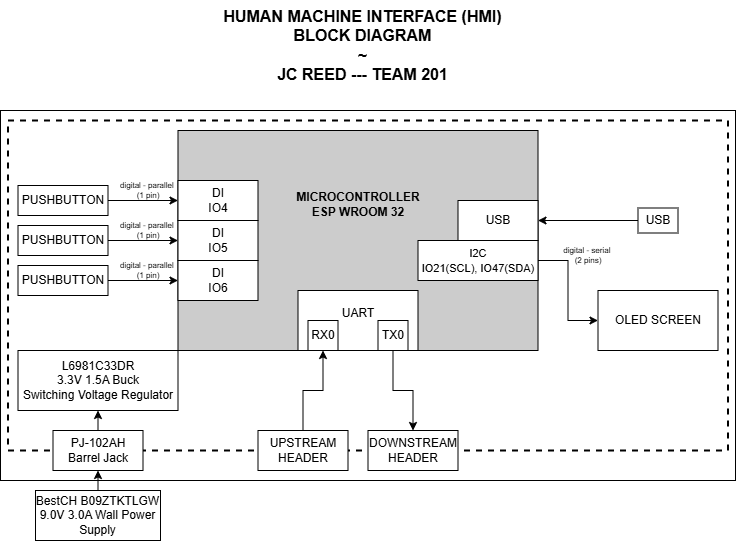

The diagram above was exported from draw.io. Its source (the exported page's mxGraphModel, read from the mxfile embedded in the PNG):
<mxGraphModel dx="1018" dy="661" grid="1" gridSize="10" guides="1" tooltips="1" connect="1" arrows="1" fold="1" page="1" pageScale="1" pageWidth="850" pageHeight="1100" math="0" shadow="0">
  <root>
    <mxCell id="0" />
    <mxCell id="1" parent="0" />
    <mxCell id="43SfCweANiQ7fu4v9OAw-60" value="" style="rounded=0;whiteSpace=wrap;html=1;" parent="1" vertex="1">
      <mxGeometry x="58" y="160" width="735" height="370" as="geometry" />
    </mxCell>
    <mxCell id="43SfCweANiQ7fu4v9OAw-44" value="" style="rounded=0;whiteSpace=wrap;html=1;dashed=1;strokeWidth=2;" parent="1" vertex="1">
      <mxGeometry x="65.5" y="170" width="720" height="330" as="geometry" />
    </mxCell>
    <mxCell id="43SfCweANiQ7fu4v9OAw-2" value="&lt;b&gt;MICROCONTROLLER&lt;/b&gt;&lt;div&gt;&lt;b&gt;ESP WROOM 32&lt;/b&gt;&lt;br&gt;&lt;br&gt;&lt;br&gt;&lt;br&gt;&lt;br&gt;&lt;br&gt;&lt;/div&gt;" style="rounded=0;whiteSpace=wrap;html=1;fillColor=#CCCCCC;" parent="1" vertex="1">
      <mxGeometry x="235.5" y="180" width="360" height="220" as="geometry" />
    </mxCell>
    <mxCell id="43SfCweANiQ7fu4v9OAw-3" value="UART&lt;div&gt;&lt;br&gt;&lt;/div&gt;" style="rounded=0;whiteSpace=wrap;html=1;" parent="1" vertex="1">
      <mxGeometry x="355.5" y="340" width="120" height="60" as="geometry" />
    </mxCell>
    <mxCell id="43SfCweANiQ7fu4v9OAw-4" value="RX0" style="whiteSpace=wrap;html=1;aspect=fixed;" parent="1" vertex="1">
      <mxGeometry x="365.5" y="370" width="30" height="30" as="geometry" />
    </mxCell>
    <mxCell id="43SfCweANiQ7fu4v9OAw-47" style="edgeStyle=orthogonalEdgeStyle;rounded=0;orthogonalLoop=1;jettySize=auto;html=1;exitX=0.5;exitY=1;exitDx=0;exitDy=0;entryX=0.5;entryY=0;entryDx=0;entryDy=0;" parent="1" source="43SfCweANiQ7fu4v9OAw-5" target="43SfCweANiQ7fu4v9OAw-45" edge="1">
      <mxGeometry relative="1" as="geometry" />
    </mxCell>
    <mxCell id="43SfCweANiQ7fu4v9OAw-5" value="TX0" style="whiteSpace=wrap;html=1;aspect=fixed;" parent="1" vertex="1">
      <mxGeometry x="435.5" y="370" width="30" height="30" as="geometry" />
    </mxCell>
    <mxCell id="43SfCweANiQ7fu4v9OAw-7" value="&lt;span style=&quot;background-color: light-dark(#ffffff, var(--ge-dark-color, #121212));&quot;&gt;DI&lt;/span&gt;&lt;div&gt;&lt;span style=&quot;background-color: light-dark(#ffffff, var(--ge-dark-color, #121212));&quot;&gt;IO5&lt;/span&gt;&lt;/div&gt;" style="rounded=0;whiteSpace=wrap;html=1;" parent="1" vertex="1">
      <mxGeometry x="235.5" y="270" width="80" height="40" as="geometry" />
    </mxCell>
    <mxCell id="43SfCweANiQ7fu4v9OAw-8" value="&lt;span style=&quot;background-color: light-dark(#ffffff, var(--ge-dark-color, #121212));&quot;&gt;DI&lt;/span&gt;&lt;div&gt;&lt;span style=&quot;background-color: light-dark(#ffffff, var(--ge-dark-color, #121212));&quot;&gt;IO6&lt;/span&gt;&lt;/div&gt;" style="rounded=0;whiteSpace=wrap;html=1;" parent="1" vertex="1">
      <mxGeometry x="235.5" y="310" width="80" height="40" as="geometry" />
    </mxCell>
    <mxCell id="43SfCweANiQ7fu4v9OAw-9" value="&lt;span style=&quot;background-color: light-dark(#ffffff, var(--ge-dark-color, #121212));&quot;&gt;DI&lt;/span&gt;&lt;div&gt;&lt;span style=&quot;background-color: light-dark(#ffffff, var(--ge-dark-color, #121212));&quot;&gt;IO4&lt;/span&gt;&lt;/div&gt;" style="rounded=0;whiteSpace=wrap;html=1;" parent="1" vertex="1">
      <mxGeometry x="235.5" y="230" width="80" height="40" as="geometry" />
    </mxCell>
    <mxCell id="43SfCweANiQ7fu4v9OAw-10" value="USB" style="rounded=0;whiteSpace=wrap;html=1;" parent="1" vertex="1">
      <mxGeometry x="515.5" y="250" width="80" height="40" as="geometry" />
    </mxCell>
    <mxCell id="43SfCweANiQ7fu4v9OAw-26" style="edgeStyle=orthogonalEdgeStyle;rounded=0;orthogonalLoop=1;jettySize=auto;html=1;exitX=1;exitY=0.5;exitDx=0;exitDy=0;entryX=0;entryY=0.5;entryDx=0;entryDy=0;" parent="1" source="43SfCweANiQ7fu4v9OAw-11" target="43SfCweANiQ7fu4v9OAw-16" edge="1">
      <mxGeometry relative="1" as="geometry" />
    </mxCell>
    <mxCell id="43SfCweANiQ7fu4v9OAw-11" value="&lt;font style=&quot;font-size: 11px;&quot;&gt;I2C&lt;br&gt;&lt;span&gt;IO21(SCL), IO47(SDA)&lt;/span&gt;&lt;/font&gt;" style="rounded=0;whiteSpace=wrap;html=1;" parent="1" vertex="1">
      <mxGeometry x="475.5" y="290" width="120" height="40" as="geometry" />
    </mxCell>
    <mxCell id="43SfCweANiQ7fu4v9OAw-22" style="edgeStyle=orthogonalEdgeStyle;rounded=0;orthogonalLoop=1;jettySize=auto;html=1;exitX=1;exitY=0.5;exitDx=0;exitDy=0;entryX=0;entryY=0.5;entryDx=0;entryDy=0;" parent="1" source="43SfCweANiQ7fu4v9OAw-12" target="43SfCweANiQ7fu4v9OAw-9" edge="1">
      <mxGeometry relative="1" as="geometry" />
    </mxCell>
    <mxCell id="43SfCweANiQ7fu4v9OAw-12" value="PUSHBUTTON" style="rounded=0;whiteSpace=wrap;html=1;" parent="1" vertex="1">
      <mxGeometry x="75.5" y="235" width="90" height="30" as="geometry" />
    </mxCell>
    <mxCell id="43SfCweANiQ7fu4v9OAw-16" value="OLED SCREEN" style="rounded=0;whiteSpace=wrap;html=1;" parent="1" vertex="1">
      <mxGeometry x="655.5" y="340" width="120" height="60" as="geometry" />
    </mxCell>
    <mxCell id="43SfCweANiQ7fu4v9OAw-23" style="edgeStyle=orthogonalEdgeStyle;rounded=0;orthogonalLoop=1;jettySize=auto;html=1;exitX=1;exitY=0.5;exitDx=0;exitDy=0;entryX=0;entryY=0.5;entryDx=0;entryDy=0;" parent="1" source="43SfCweANiQ7fu4v9OAw-19" target="43SfCweANiQ7fu4v9OAw-7" edge="1">
      <mxGeometry relative="1" as="geometry" />
    </mxCell>
    <mxCell id="43SfCweANiQ7fu4v9OAw-19" value="PUSHBUTTON" style="rounded=0;whiteSpace=wrap;html=1;" parent="1" vertex="1">
      <mxGeometry x="75.5" y="275" width="90" height="30" as="geometry" />
    </mxCell>
    <mxCell id="43SfCweANiQ7fu4v9OAw-24" style="edgeStyle=orthogonalEdgeStyle;rounded=0;orthogonalLoop=1;jettySize=auto;html=1;exitX=1;exitY=0.5;exitDx=0;exitDy=0;entryX=0;entryY=0.5;entryDx=0;entryDy=0;" parent="1" source="43SfCweANiQ7fu4v9OAw-20" target="43SfCweANiQ7fu4v9OAw-8" edge="1">
      <mxGeometry relative="1" as="geometry" />
    </mxCell>
    <mxCell id="43SfCweANiQ7fu4v9OAw-20" value="PUSHBUTTON" style="rounded=0;whiteSpace=wrap;html=1;" parent="1" vertex="1">
      <mxGeometry x="75.5" y="315" width="90" height="30" as="geometry" />
    </mxCell>
    <mxCell id="43SfCweANiQ7fu4v9OAw-27" value="digital - parallel&amp;nbsp;&lt;br&gt;(1 pin)" style="text;strokeColor=none;align=center;fillColor=none;html=1;verticalAlign=middle;whiteSpace=wrap;rounded=0;fontSize=8;" parent="1" vertex="1">
      <mxGeometry x="175.5" y="230" width="60" height="20" as="geometry" />
    </mxCell>
    <mxCell id="43SfCweANiQ7fu4v9OAw-32" value="digital - parallel&amp;nbsp;&lt;br&gt;(1 pin)" style="text;strokeColor=none;align=center;fillColor=none;html=1;verticalAlign=middle;whiteSpace=wrap;rounded=0;fontSize=8;" parent="1" vertex="1">
      <mxGeometry x="175.5" y="270" width="60" height="20" as="geometry" />
    </mxCell>
    <mxCell id="43SfCweANiQ7fu4v9OAw-34" value="digital - parallel&amp;nbsp;&lt;br&gt;(1 pin)" style="text;strokeColor=none;align=center;fillColor=none;html=1;verticalAlign=middle;whiteSpace=wrap;rounded=0;fontSize=8;" parent="1" vertex="1">
      <mxGeometry x="175.5" y="310" width="60" height="20" as="geometry" />
    </mxCell>
    <mxCell id="43SfCweANiQ7fu4v9OAw-35" value="digital - serial&amp;nbsp;&lt;br&gt;(2 pins)" style="text;strokeColor=none;align=center;fillColor=none;html=1;verticalAlign=middle;whiteSpace=wrap;rounded=0;fontSize=8;" parent="1" vertex="1">
      <mxGeometry x="615.5" y="295" width="60" height="20" as="geometry" />
    </mxCell>
    <mxCell id="43SfCweANiQ7fu4v9OAw-38" style="edgeStyle=orthogonalEdgeStyle;rounded=0;orthogonalLoop=1;jettySize=auto;html=1;exitX=0;exitY=0.5;exitDx=0;exitDy=0;entryX=1;entryY=0.5;entryDx=0;entryDy=0;" parent="1" source="43SfCweANiQ7fu4v9OAw-36" target="43SfCweANiQ7fu4v9OAw-10" edge="1">
      <mxGeometry relative="1" as="geometry" />
    </mxCell>
    <mxCell id="43SfCweANiQ7fu4v9OAw-36" value="USB" style="rounded=0;whiteSpace=wrap;html=1;" parent="1" vertex="1">
      <mxGeometry x="695.5" y="257.5" width="40" height="25" as="geometry" />
    </mxCell>
    <mxCell id="43SfCweANiQ7fu4v9OAw-39" value="&lt;div&gt;L6981C33DR&lt;/div&gt;&lt;div&gt;3.3V 1.5A Buck&lt;br&gt;Switching Voltage Regulator&lt;/div&gt;" style="rounded=0;whiteSpace=wrap;html=1;" parent="1" vertex="1">
      <mxGeometry x="75.5" y="400" width="160" height="60" as="geometry" />
    </mxCell>
    <mxCell id="43SfCweANiQ7fu4v9OAw-45" value="DOWNSTREAM HEADER" style="rounded=0;whiteSpace=wrap;html=1;" parent="1" vertex="1">
      <mxGeometry x="425.5" y="480" width="90" height="40" as="geometry" />
    </mxCell>
    <mxCell id="43SfCweANiQ7fu4v9OAw-48" style="edgeStyle=orthogonalEdgeStyle;rounded=0;orthogonalLoop=1;jettySize=auto;html=1;exitX=0.5;exitY=0;exitDx=0;exitDy=0;entryX=0.5;entryY=1;entryDx=0;entryDy=0;" parent="1" source="43SfCweANiQ7fu4v9OAw-46" target="43SfCweANiQ7fu4v9OAw-4" edge="1">
      <mxGeometry relative="1" as="geometry" />
    </mxCell>
    <mxCell id="43SfCweANiQ7fu4v9OAw-46" value="UPSTREAM HEADER" style="rounded=0;whiteSpace=wrap;html=1;" parent="1" vertex="1">
      <mxGeometry x="315.5" y="480" width="90" height="40" as="geometry" />
    </mxCell>
    <mxCell id="43SfCweANiQ7fu4v9OAw-50" style="edgeStyle=orthogonalEdgeStyle;rounded=0;orthogonalLoop=1;jettySize=auto;html=1;exitX=0.5;exitY=0;exitDx=0;exitDy=0;entryX=0.5;entryY=1;entryDx=0;entryDy=0;" parent="1" source="43SfCweANiQ7fu4v9OAw-49" target="43SfCweANiQ7fu4v9OAw-39" edge="1">
      <mxGeometry relative="1" as="geometry" />
    </mxCell>
    <mxCell id="43SfCweANiQ7fu4v9OAw-49" value="&lt;div&gt;&lt;span style=&quot;white-space: pre; white-space: normal;&quot;&gt;&#09;&lt;/span&gt;&lt;/div&gt;&lt;div&gt;PJ-102AH&lt;/div&gt;Barrel Jack" style="rounded=0;whiteSpace=wrap;html=1;" parent="1" vertex="1">
      <mxGeometry x="110.5" y="480" width="90" height="40" as="geometry" />
    </mxCell>
    <mxCell id="43SfCweANiQ7fu4v9OAw-52" style="edgeStyle=orthogonalEdgeStyle;rounded=0;orthogonalLoop=1;jettySize=auto;html=1;exitX=0.5;exitY=0;exitDx=0;exitDy=0;entryX=0.5;entryY=1;entryDx=0;entryDy=0;" parent="1" source="43SfCweANiQ7fu4v9OAw-51" target="43SfCweANiQ7fu4v9OAw-49" edge="1">
      <mxGeometry relative="1" as="geometry" />
    </mxCell>
    <mxCell id="43SfCweANiQ7fu4v9OAw-51" value="BestCH&amp;nbsp;B09ZTKTLGW&lt;br&gt;9.0V 3.0A Wall Power Supply" style="rounded=0;whiteSpace=wrap;html=1;" parent="1" vertex="1">
      <mxGeometry x="93" y="540" width="125" height="50" as="geometry" />
    </mxCell>
    <mxCell id="43SfCweANiQ7fu4v9OAw-61" value="&lt;b&gt;HUMAN MACHINE INTERFACE (HMI)&lt;/b&gt;&lt;div&gt;&lt;b&gt;BLOCK DIAGRAM&lt;/b&gt;&lt;/div&gt;&lt;div&gt;&lt;b&gt;~&lt;/b&gt;&lt;/div&gt;&lt;div&gt;&lt;b&gt;JC REED --- TEAM 201&lt;/b&gt;&lt;/div&gt;" style="text;html=1;align=center;verticalAlign=middle;whiteSpace=wrap;rounded=0;fontSize=16;" parent="1" vertex="1">
      <mxGeometry x="268.75" y="50" width="302.5" height="90" as="geometry" />
    </mxCell>
  </root>
</mxGraphModel>